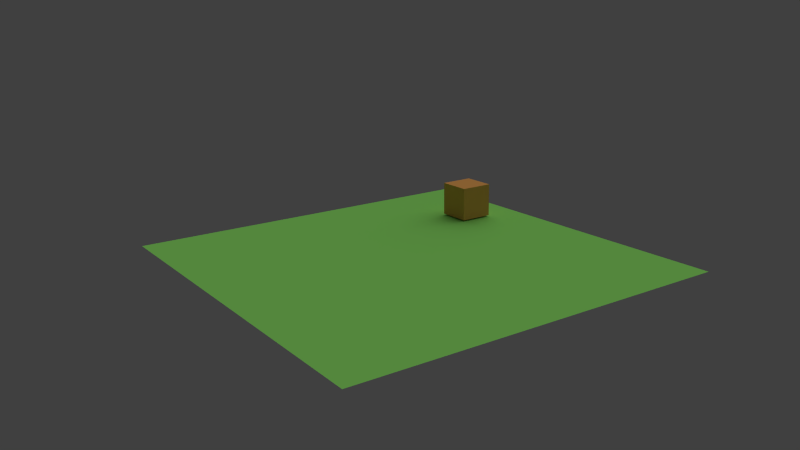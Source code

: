 # Source: TestLuaVisualDebugger.blend  (saved by Blender 2.64.9; exported with 4.5.12 LTS)
import bpy
from mathutils import Matrix  # noqa: F401  (used for matrix-valued properties, if any)

bpy.ops.wm.read_factory_settings(use_empty=True)
scene = bpy.context.scene
scene.name = 'Scene'

# ---- collections
col_collection_1 = bpy.data.collections.new('Collection 1'); scene.collection.children.link(col_collection_1)

# ---- materials (node trees are filled in below, after node groups)
mat_material = bpy.data.materials.new('Material')
mat_material.alpha_threshold = 0.0
mat_material.diffuse_color = (0.29, 0.8, 0.1522, 1.0)
mat_material.roughness = 0.5
mat_material.line_color = (0.0, 0.0, 0.0, 1.0)
mat_material_001 = bpy.data.materials.new('Material.001')
mat_material_001.alpha_threshold = 0.0
mat_material_001.diffuse_color = (0.8, 0.3749, 0.1025, 1.0)
mat_material_001.roughness = 0.5
mat_material_001.line_color = (0.0, 0.0, 0.0, 1.0)

# ---- material node trees

# ---- world
world_world = bpy.data.worlds.new('World'); scene.world = world_world
world_world.color = (0.05088, 0.05088, 0.05088)
world_world.use_sun_shadow = False
world_world.sun_shadow_jitter_overblur = 0.0
world_world.cycles.sampling_method = 'MANUAL'
world_world.cycles.sample_map_resolution = 256

# ---- cameras
cam_camera = bpy.data.cameras.new('Camera')
cam_camera.clip_end = 100.0
cam_camera.lens = 35.0
cam_camera.sensor_width = 32.0
cam_camera.sensor_height = 18.0
cam_camera.ortho_scale = 7.314
cam_camera.dof.focus_distance = 0.0
cam_camera.dof.aperture_fstop = 128.0

# ---- lights
light_lamp = bpy.data.lights.new('Lamp', 'SUN')
light_lamp.transmission_factor = 0.0
light_lamp.cutoff_distance = 30.0
light_lamp.angle = 1.571
light_lamp.energy = 1.0
light_lamp.shadow_buffer_clip_start = 1.001
light_lamp.shadow_soft_size = 1.0
light_lamp.shadow_cascade_max_distance = 1000.0
light_lamp.cycles.use_multiple_importance_sampling = False

# ---- meshes
me_plane = bpy.data.meshes.new('Plane')
me_plane.from_pydata([(1.0, -1.0, 0.0), (-1.0, -1.0, 0.0), (1.0, 1.0, 0.0), (-1.0, 1.0, 0.0)], [], [(1, 0, 2, 3)])
me_plane.materials.append(mat_material)
me_plane.use_remesh_preserve_volume = False
me_plane.use_remesh_preserve_attributes = False
me_plane.use_mirror_vertex_groups = False
me_plane.update()
me_cube_002 = bpy.data.meshes.new('Cube.002')
me_cube_002.from_pydata([(-1.0, -1.0, -1.0), (-1.0, 1.0, -1.0), (1.0, 1.0, -1.0), (1.0, -1.0, -1.0), (-1.0, -1.0, 1.0), (-1.0, 1.0, 1.0), (1.0, 1.0, 1.0), (1.0, -1.0, 1.0)], [], [(4, 5, 1, 0), (5, 6, 2, 1), (6, 7, 3, 2), (7, 4, 0, 3), (0, 1, 2, 3), (7, 6, 5, 4)])
me_cube_002.materials.append(mat_material_001)
me_cube_002.use_remesh_preserve_volume = False
me_cube_002.use_remesh_preserve_attributes = False
me_cube_002.use_mirror_vertex_groups = False
me_cube_002.update()

# ---- curves / text
cu_nurbscircle = bpy.data.curves.new('NurbsCircle', 'CURVE')
cu_nurbscircle.dimensions = '3D'
_sp = cu_nurbscircle.splines.new('NURBS'); _sp.points.add(3)
_sp.points.foreach_set('co', [0.751, 0.1674, 0.0, 1.0, 0.0, -1.0, 0.0, 1.0, -1.0, -1.0, 0.0, 0.3536, -1.0, 0.0, 0.0, 1.0])
_sp.order_u = 3
_sp.order_v = 0
_sp.use_cyclic_u = True
cu_nurbscircle.use_path = True
cu_nurbscircle.use_path_clamp = True
cu_nurbscircle.bevel_resolution = 0
cu_nurbscircle.fill_mode = 'HALF'

# ---- objects
ob_nurbscircle = bpy.data.objects.new('NurbsCircle', cu_nurbscircle)
ob_plane = bpy.data.objects.new('Plane', me_plane)
ob_cube = bpy.data.objects.new('Cube', me_cube_002)
ob_lamp = bpy.data.objects.new('Lamp', light_lamp)
ob_camera = bpy.data.objects.new('Camera', cam_camera)

# ---- transforms, parenting, visibility, modifiers, constraints
ob_nurbscircle.location = (-1.394, 0.0, 0.7168)
ob_nurbscircle.lineart.crease_threshold = 0.0
ob_plane.location = (0.0, 0.0, 0.0)
ob_plane.scale = (2.544, 2.544, 2.544)
ob_plane.lineart.crease_threshold = 0.0
ob_cube.location = (1.807, 1.094, 0.2511)
ob_cube.scale = (0.2318, 0.2318, 0.2318)
ob_cube.lineart.crease_threshold = 0.0
ob_lamp.location = (4.076, 1.005, 5.904)
ob_lamp.rotation_euler = (0.6503, 0.05522, 1.866)
ob_lamp.lock_rotations_4d = False
ob_lamp.empty_display_type = 'ARROWS'
ob_lamp.color = (0.0, 0.0, 0.0, 0.0)
ob_lamp.lineart.crease_threshold = 0.0
ob_camera.location = (-6.052, -8.497, 3.513)
ob_camera.rotation_euler = (1.284, 0.01154, -0.6112)
ob_camera.scale = (1.0, 1.0, 1.0)
ob_camera.lock_rotations_4d = False
ob_camera.empty_display_type = 'ARROWS'
ob_camera.color = (0.0, 0.0, 0.0, 0.0)
ob_camera.display_type = 'WIRE'
ob_camera.lineart.crease_threshold = 0.0

# ---- collection membership
col_collection_1.objects.link(ob_nurbscircle)
col_collection_1.objects.link(ob_plane)
col_collection_1.objects.link(ob_cube)
col_collection_1.objects.link(ob_lamp)
col_collection_1.objects.link(ob_camera)

# ---- scene / render settings (as saved in the file)
scene.camera = ob_camera
scene.frame_start = 1; scene.frame_end = 250; scene.frame_set(1)
scene.render.engine = 'BLENDER_EEVEE_NEXT'
scene.render.image_settings.color_mode = 'RGB'
scene.render.image_settings.compression = 90
scene.render.resolution_percentage = 50
scene.render.dither_intensity = 0.0
scene.render.bake_margin = 2
scene.render.bake_bias = 0.0
scene.cycles.use_denoising = False
scene.cycles.samples = 10
scene.cycles.sampling_pattern = 'TABULATED_SOBOL'
scene.cycles.light_sampling_threshold = 0.0
scene.cycles.use_adaptive_sampling = False
scene.cycles.use_light_tree = False
scene.cycles.blur_glossy = 0.0
scene.cycles.volume_bounces = 1
scene.cycles.pixel_filter_type = 'GAUSSIAN'
scene.cycles.sample_clamp_indirect = 0.0
scene.view_settings.view_transform = 'Standard'
bpy.context.view_layer.update()
